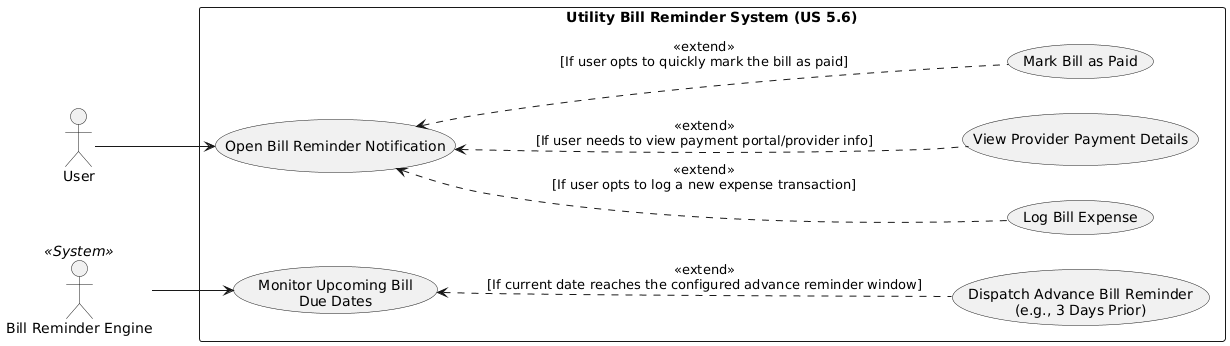

The diagram above was rendered by PlantUML. Its source (embedded in the PNG):
@startuml
left to right direction
skinparam packageStyle rectangle

actor "User" as User
actor "Bill Reminder Engine" as Engine <<System>>

rectangle "Utility Bill Reminder System (US 5.6)" {
  ' --- Flow 1: Automated Background Monitoring (AC 1) ---
  usecase "Monitor Upcoming Bill\nDue Dates" as UC_Monitor
  usecase "Dispatch Advance Bill Reminder\n(e.g., 3 Days Prior)" as UC_Dispatch
  
  ' --- Flow 2: Actionable Resolution (AC 2) ---
  usecase "Open Bill Reminder Notification" as UC_Open
  usecase "Mark Bill as Paid" as UC_MarkPaid
  usecase "Log Bill Expense" as UC_LogExpense
  usecase "View Provider Payment Details" as UC_ViewDetails
}

' AC 1: System Monitoring Flow
Engine --> UC_Monitor
UC_Monitor <.. UC_Dispatch : <<extend>>\n[If current date reaches the configured advance reminder window]

' AC 2: User Interaction & Options Flow
User --> UC_Open
UC_Open <.. UC_MarkPaid : <<extend>>\n[If user opts to quickly mark the bill as paid]
UC_Open <.. UC_LogExpense : <<extend>>\n[If user opts to log a new expense transaction]
UC_Open <.. UC_ViewDetails : <<extend>>\n[If user needs to view payment portal/provider info]
@enduml